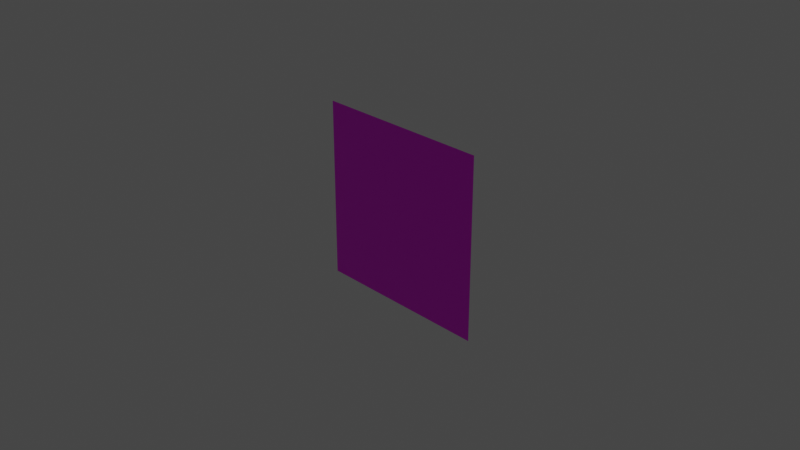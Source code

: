 # Source: flag_backup_1.blend  (saved by Blender 2.83.19; exported with 4.5.12 LTS)
import bpy
from mathutils import Matrix  # noqa: F401  (used for matrix-valued properties, if any)

bpy.ops.wm.read_factory_settings(use_empty=True)
scene = bpy.context.scene
scene.name = 'Scene'

# ---- collections
col_collection = bpy.data.collections.new('Collection'); scene.collection.children.link(col_collection)

# ---- images (referenced by path relative to the original .blend; pixels are not part of the script)
import os
ASSET_DIR = os.environ.get("B2B_ASSET_DIR", "")  # directory of the original .blend (textures are referenced by path, not embedded)
HERE = os.path.dirname(os.path.abspath(__file__))  # packed textures are extracted next to this script under _unpacked/

def load_image(name, relpath, width, height, colorspace="sRGB"):
    """Load a texture the original file referenced (path relative to the .blend, or extracted next to this script)."""
    p = next((c for c in (os.path.join(HERE, relpath), os.path.join(ASSET_DIR, relpath)) if relpath and os.path.exists(c)), "")
    if p:
        img = bpy.data.images.load(p, check_existing=True)
        img.name = name
    else:  # same state as the original file: an image datablock whose file is absent (Cycles renders it pink)
        img = bpy.data.images.new(name, width, height)
        img.source = "FILE"
        img.filepath = "//" + (relpath or name)
    img.colorspace_settings.name = colorspace
    return img
img_sp_flag_png = load_image('sp_flag.png', 'sp_flag.png', 1024, 1024, 'sRGB')

# ---- materials (node trees are filled in below, after node groups)
mat_material_001 = bpy.data.materials.new('Material.001')
mat_material_001.use_transparent_shadow = False

# ---- material node trees
mat_material_001.use_nodes = True; mat_material_001.node_tree.nodes.clear()
_N = mat_material_001.node_tree.nodes; _L = mat_material_001.node_tree.links
n0 = _N.new('ShaderNodeBsdfPrincipled'); n0.name = 'Principled BSDF'; n0.location = (10, 300)
n0.distribution = 'GGX'
n0.subsurface_method = 'BURLEY'
n0.inputs[3].default_value = 1.45
n0.inputs[27].default_value = (0.0, 0.0, 0.0, 1.0)
n0.inputs[28].default_value = 1.0
n1 = _N.new('ShaderNodeOutputMaterial'); n1.name = 'Material Output'; n1.location = (300, 300)
n2 = _N.new('ShaderNodeTexImage'); n2.name = 'Image Texture'; n2.location = (-280, 280)
n2.image = img_sp_flag_png
_L.new(n0.outputs[0], n1.inputs[0])
_L.new(n2.outputs[0], n0.inputs[0])
n1.is_active_output = True

# ---- world
world_world = bpy.data.worlds.new('World'); scene.world = world_world
world_world.use_nodes = True; world_world.node_tree.nodes.clear()
_N = world_world.node_tree.nodes; _L = world_world.node_tree.links
n0 = _N.new('ShaderNodeOutputWorld'); n0.name = 'World Output'; n0.location = (300, 300)
n1 = _N.new('ShaderNodeBackground'); n1.name = 'Background'; n1.location = (10, 300)
n1.inputs[0].default_value = (0.05088, 0.05088, 0.05088, 1.0)
_L.new(n1.outputs[0], n0.inputs[0])
n0.is_active_output = True
world_world.color = (0.05088, 0.05088, 0.05088)
world_world.use_sun_shadow = False
world_world.sun_shadow_jitter_overblur = 0.0

# ---- cameras
cam_camera = bpy.data.cameras.new('Camera')
cam_camera.clip_end = 100.0
cam_camera.ortho_scale = 7.314

# ---- lights
light_light = bpy.data.lights.new('Light', 'POINT')
light_light.transmission_factor = 0.0
light_light.energy = 1000.0
light_light.shadow_soft_size = 0.1
light_light.shadow_maximum_resolution = 0.006
light_light.use_absolute_resolution = True

# ---- meshes
me_grid = bpy.data.meshes.new('Grid')
me_grid.from_pydata([(-1.0, -1.0, 0.0), (-0.8889, -1.0, 0.0), (-0.7778, -1.0, 0.0), (-0.6667, -1.0, 0.0), (-0.5556, -1.0, 0.0), (-0.4444, -1.0, 0.0), (-0.3333, -1.0, 0.0), (-0.2222, -1.0, 0.0), (-0.1111, -1.0, 0.0), (0.0, -1.0, 0.0), (0.1111, -1.0, 0.0), (0.2222, -1.0, 0.0), (0.3333, -1.0, 0.0), (0.4444, -1.0, 0.0), (0.5556, -1.0, 0.0), (0.6667, -1.0, 0.0), (0.7778, -1.0, 0.0), (0.8889, -1.0, 0.0), (1.0, -1.0, 0.0), (-1.0, -0.8889, 0.0), (-0.8889, -0.8889, 0.0), (-0.7778, -0.8889, 0.0), (-0.6667, -0.8889, 0.0), (-0.5556, -0.8889, 0.0), (-0.4444, -0.8889, 0.0), (-0.3333, -0.8889, 0.0), (-0.2222, -0.8889, 0.0), (-0.1111, -0.8889, 0.0), (0.0, -0.8889, 0.0), (0.1111, -0.8889, 0.0), (0.2222, -0.8889, 0.0), (0.3333, -0.8889, 0.0), (0.4444, -0.8889, 0.0), (0.5556, -0.8889, 0.0), (0.6667, -0.8889, 0.0), (0.7778, -0.8889, 0.0), (0.8889, -0.8889, 0.0), (1.0, -0.8889, 0.0), (-1.0, -0.7778, 0.0), (-0.8889, -0.7778, 0.0), (-0.7778, -0.7778, 0.0), (-0.6667, -0.7778, 0.0), (-0.5556, -0.7778, 0.0), (-0.4444, -0.7778, 0.0), (-0.3333, -0.7778, 0.0), (-0.2222, -0.7778, 0.0), (-0.1111, -0.7778, 0.0), (0.0, -0.7778, 0.0), (0.1111, -0.7778, 0.0), (0.2222, -0.7778, 0.0), (0.3333, -0.7778, 0.0), (0.4444, -0.7778, 0.0), (0.5556, -0.7778, 0.0), (0.6667, -0.7778, 0.0), (0.7778, -0.7778, 0.0), (0.8889, -0.7778, 0.0), (1.0, -0.7778, 0.0), (-1.0, -0.6667, 0.0), (-0.8889, -0.6667, 0.0), (-0.7778, -0.6667, 0.0), (-0.6667, -0.6667, 0.0), (-0.5556, -0.6667, 0.0), (-0.4444, -0.6667, 0.0), (-0.3333, -0.6667, 0.0), (-0.2222, -0.6667, 0.0), (-0.1111, -0.6667, 0.0), (0.0, -0.6667, 0.0), (0.1111, -0.6667, 0.0), (0.2222, -0.6667, 0.0), (0.3333, -0.6667, 0.0), (0.4444, -0.6667, 0.0), (0.5556, -0.6667, 0.0), (0.6667, -0.6667, 0.0), (0.7778, -0.6667, 0.0), (0.8889, -0.6667, 0.0), (1.0, -0.6667, 0.0), (-1.0, -0.5556, 0.0), (-0.8889, -0.5556, 0.0), (-0.7778, -0.5556, 0.0), (-0.6667, -0.5556, 0.0), (-0.5556, -0.5556, 0.0), (-0.4444, -0.5556, 0.0), (-0.3333, -0.5556, 0.0), (-0.2222, -0.5556, 0.0), (-0.1111, -0.5556, 0.0), (0.0, -0.5556, 0.0), (0.1111, -0.5556, 0.0), (0.2222, -0.5556, 0.0), (0.3333, -0.5556, 0.0), (0.4444, -0.5556, 0.0), (0.5556, -0.5556, 0.0), (0.6667, -0.5556, 0.0), (0.7778, -0.5556, 0.0), (0.8889, -0.5556, 0.0), (1.0, -0.5556, 0.0), (-1.0, -0.4444, 0.0), (-0.8889, -0.4444, 0.0), (-0.7778, -0.4444, 0.0), (-0.6667, -0.4444, 0.0), (-0.5556, -0.4444, 0.0), (-0.4444, -0.4444, 0.0), (-0.3333, -0.4444, 0.0), (-0.2222, -0.4444, 0.0), (-0.1111, -0.4444, 0.0), (0.0, -0.4444, 0.0), (0.1111, -0.4444, 0.0), (0.2222, -0.4444, 0.0), (0.3333, -0.4444, 0.0), (0.4444, -0.4444, 0.0), (0.5556, -0.4444, 0.0), (0.6667, -0.4444, 0.0), (0.7778, -0.4444, 0.0), (0.8889, -0.4444, 0.0), (1.0, -0.4444, 0.0), (-1.0, -0.3333, 0.0), (-0.8889, -0.3333, 0.0), (-0.7778, -0.3333, 0.0), (-0.6667, -0.3333, 0.0), (-0.5556, -0.3333, 0.0), (-0.4444, -0.3333, 0.0), (-0.3333, -0.3333, 0.0), (-0.2222, -0.3333, 0.0), (-0.1111, -0.3333, 0.0), (0.0, -0.3333, 0.0), (0.1111, -0.3333, 0.0), (0.2222, -0.3333, 0.0), (0.3333, -0.3333, 0.0), (0.4444, -0.3333, 0.0), (0.5556, -0.3333, 0.0), (0.6667, -0.3333, 0.0), (0.7778, -0.3333, 0.0), (0.8889, -0.3333, 0.0), (1.0, -0.3333, 0.0), (-1.0, -0.2222, 0.0), (-0.8889, -0.2222, 0.0), (-0.7778, -0.2222, 0.0), (-0.6667, -0.2222, 0.0), (-0.5556, -0.2222, 0.0), (-0.4444, -0.2222, 0.0), (-0.3333, -0.2222, 0.0), (-0.2222, -0.2222, 0.0), (-0.1111, -0.2222, 0.0), (0.0, -0.2222, 0.0), (0.1111, -0.2222, 0.0), (0.2222, -0.2222, 0.0), (0.3333, -0.2222, 0.0), (0.4444, -0.2222, 0.0), (0.5556, -0.2222, 0.0), (0.6667, -0.2222, 0.0), (0.7778, -0.2222, 0.0), (0.8889, -0.2222, 0.0), (1.0, -0.2222, 0.0), (-1.0, -0.1111, 0.0), (-0.8889, -0.1111, 0.0), (-0.7778, -0.1111, 0.0), (-0.6667, -0.1111, 0.0), (-0.5556, -0.1111, 0.0), (-0.4444, -0.1111, 0.0), (-0.3333, -0.1111, 0.0), (-0.2222, -0.1111, 0.0), (-0.1111, -0.1111, 0.0), (0.0, -0.1111, 0.0), (0.1111, -0.1111, 0.0), (0.2222, -0.1111, 0.0), (0.3333, -0.1111, 0.0), (0.4444, -0.1111, 0.0), (0.5556, -0.1111, 0.0), (0.6667, -0.1111, 0.0), (0.7778, -0.1111, 0.0), (0.8889, -0.1111, 0.0), (1.0, -0.1111, 0.0), (-1.0, 0.0, 0.0), (-0.8889, 0.0, 0.0), (-0.7778, 0.0, 0.0), (-0.6667, 0.0, 0.0), (-0.5556, 0.0, 0.0), (-0.4444, 0.0, 0.0), (-0.3333, 0.0, 0.0), (-0.2222, 0.0, 0.0), (-0.1111, 0.0, 0.0), (0.0, 0.0, 0.0), (0.1111, 0.0, 0.0), (0.2222, 0.0, 0.0), (0.3333, 0.0, 0.0), (0.4444, 0.0, 0.0), (0.5556, 0.0, 0.0), (0.6667, 0.0, 0.0), (0.7778, 0.0, 0.0), (0.8889, 0.0, 0.0), (1.0, 0.0, 0.0), (-1.0, 0.1111, 0.0), (-0.8889, 0.1111, 0.0), (-0.7778, 0.1111, 0.0), (-0.6667, 0.1111, 0.0), (-0.5556, 0.1111, 0.0), (-0.4444, 0.1111, 0.0), (-0.3333, 0.1111, 0.0), (-0.2222, 0.1111, 0.0), (-0.1111, 0.1111, 0.0), (0.0, 0.1111, 0.0), (0.1111, 0.1111, 0.0), (0.2222, 0.1111, 0.0), (0.3333, 0.1111, 0.0), (0.4444, 0.1111, 0.0), (0.5556, 0.1111, 0.0), (0.6667, 0.1111, 0.0), (0.7778, 0.1111, 0.0), (0.8889, 0.1111, 0.0), (1.0, 0.1111, 0.0), (-1.0, 0.2222, 0.0), (-0.8889, 0.2222, 0.0), (-0.7778, 0.2222, 0.0), (-0.6667, 0.2222, 0.0), (-0.5556, 0.2222, 0.0), (-0.4444, 0.2222, 0.0), (-0.3333, 0.2222, 0.0), (-0.2222, 0.2222, 0.0), (-0.1111, 0.2222, 0.0), (0.0, 0.2222, 0.0), (0.1111, 0.2222, 0.0), (0.2222, 0.2222, 0.0), (0.3333, 0.2222, 0.0), (0.4444, 0.2222, 0.0), (0.5556, 0.2222, 0.0), (0.6667, 0.2222, 0.0), (0.7778, 0.2222, 0.0), (0.8889, 0.2222, 0.0), (1.0, 0.2222, 0.0), (-1.0, 0.3333, 0.0), (-0.8889, 0.3333, 0.0), (-0.7778, 0.3333, 0.0), (-0.6667, 0.3333, 0.0), (-0.5556, 0.3333, 0.0), (-0.4444, 0.3333, 0.0), (-0.3333, 0.3333, 0.0), (-0.2222, 0.3333, 0.0), (-0.1111, 0.3333, 0.0), (0.0, 0.3333, 0.0), (0.1111, 0.3333, 0.0), (0.2222, 0.3333, 0.0), (0.3333, 0.3333, 0.0), (0.4444, 0.3333, 0.0), (0.5556, 0.3333, 0.0), (0.6667, 0.3333, 0.0), (0.7778, 0.3333, 0.0), (0.8889, 0.3333, 0.0), (1.0, 0.3333, 0.0), (-1.0, 0.4444, 0.0), (-0.8889, 0.4444, 0.0), (-0.7778, 0.4444, 0.0), (-0.6667, 0.4444, 0.0), (-0.5556, 0.4444, 0.0), (-0.4444, 0.4444, 0.0), (-0.3333, 0.4444, 0.0), (-0.2222, 0.4444, 0.0), (-0.1111, 0.4444, 0.0), (0.0, 0.4444, 0.0), (0.1111, 0.4444, 0.0), (0.2222, 0.4444, 0.0), (0.3333, 0.4444, 0.0), (0.4444, 0.4444, 0.0), (0.5556, 0.4444, 0.0), (0.6667, 0.4444, 0.0), (0.7778, 0.4444, 0.0), (0.8889, 0.4444, 0.0), (1.0, 0.4444, 0.0), (-1.0, 0.5556, 0.0), (-0.8889, 0.5556, 0.0), (-0.7778, 0.5556, 0.0), (-0.6667, 0.5556, 0.0), (-0.5556, 0.5556, 0.0), (-0.4444, 0.5556, 0.0), (-0.3333, 0.5556, 0.0), (-0.2222, 0.5556, 0.0), (-0.1111, 0.5556, 0.0), (0.0, 0.5556, 0.0), (0.1111, 0.5556, 0.0), (0.2222, 0.5556, 0.0), (0.3333, 0.5556, 0.0), (0.4444, 0.5556, 0.0), (0.5556, 0.5556, 0.0), (0.6667, 0.5556, 0.0), (0.7778, 0.5556, 0.0), (0.8889, 0.5556, 0.0), (1.0, 0.5556, 0.0), (-1.0, 0.6667, 0.0), (-0.8889, 0.6667, 0.0), (-0.7778, 0.6667, 0.0), (-0.6667, 0.6667, 0.0), (-0.5556, 0.6667, 0.0), (-0.4444, 0.6667, 0.0), (-0.3333, 0.6667, 0.0), (-0.2222, 0.6667, 0.0), (-0.1111, 0.6667, 0.0), (0.0, 0.6667, 0.0), (0.1111, 0.6667, 0.0), (0.2222, 0.6667, 0.0), (0.3333, 0.6667, 0.0), (0.4444, 0.6667, 0.0), (0.5556, 0.6667, 0.0), (0.6667, 0.6667, 0.0), (0.7778, 0.6667, 0.0), (0.8889, 0.6667, 0.0), (1.0, 0.6667, 0.0), (-1.0, 0.7778, 0.0), (-0.8889, 0.7778, 0.0), (-0.7778, 0.7778, 0.0), (-0.6667, 0.7778, 0.0), (-0.5556, 0.7778, 0.0), (-0.4444, 0.7778, 0.0), (-0.3333, 0.7778, 0.0), (-0.2222, 0.7778, 0.0), (-0.1111, 0.7778, 0.0), (0.0, 0.7778, 0.0), (0.1111, 0.7778, 0.0), (0.2222, 0.7778, 0.0), (0.3333, 0.7778, 0.0), (0.4444, 0.7778, 0.0), (0.5556, 0.7778, 0.0), (0.6667, 0.7778, 0.0), (0.7778, 0.7778, 0.0), (0.8889, 0.7778, 0.0), (1.0, 0.7778, 0.0), (-1.0, 0.8889, 0.0), (-0.8889, 0.8889, 0.0), (-0.7778, 0.8889, 0.0), (-0.6667, 0.8889, 0.0), (-0.5556, 0.8889, 0.0), (-0.4444, 0.8889, 0.0), (-0.3333, 0.8889, 0.0), (-0.2222, 0.8889, 0.0), (-0.1111, 0.8889, 0.0), (0.0, 0.8889, 0.0), (0.1111, 0.8889, 0.0), (0.2222, 0.8889, 0.0), (0.3333, 0.8889, 0.0), (0.4444, 0.8889, 0.0), (0.5556, 0.8889, 0.0), (0.6667, 0.8889, 0.0), (0.7778, 0.8889, 0.0), (0.8889, 0.8889, 0.0), (1.0, 0.8889, 0.0), (-1.0, 1.0, 0.0), (-0.8889, 1.0, 0.0), (-0.7778, 1.0, 0.0), (-0.6667, 1.0, 0.0), (-0.5556, 1.0, 0.0), (-0.4444, 1.0, 0.0), (-0.3333, 1.0, 0.0), (-0.2222, 1.0, 0.0), (-0.1111, 1.0, 0.0), (0.0, 1.0, 0.0), (0.1111, 1.0, 0.0), (0.2222, 1.0, 0.0), (0.3333, 1.0, 0.0), (0.4444, 1.0, 0.0), (0.5556, 1.0, 0.0), (0.6667, 1.0, 0.0), (0.7778, 1.0, 0.0), (0.8889, 1.0, 0.0), (1.0, 1.0, 0.0)], [], [(0, 1, 20, 19), (1, 2, 21, 20), (2, 3, 22, 21), (3, 4, 23, 22), (4, 5, 24, 23), (5, 6, 25, 24), (6, 7, 26, 25), (7, 8, 27, 26), (8, 9, 28, 27), (9, 10, 29, 28), (10, 11, 30, 29), (11, 12, 31, 30), (12, 13, 32, 31), (13, 14, 33, 32), (14, 15, 34, 33), (15, 16, 35, 34), (16, 17, 36, 35), (17, 18, 37, 36), (19, 20, 39, 38), (20, 21, 40, 39), (21, 22, 41, 40), (22, 23, 42, 41), (23, 24, 43, 42), (24, 25, 44, 43), (25, 26, 45, 44), (26, 27, 46, 45), (27, 28, 47, 46), (28, 29, 48, 47), (29, 30, 49, 48), (30, 31, 50, 49), (31, 32, 51, 50), (32, 33, 52, 51), (33, 34, 53, 52), (34, 35, 54, 53), (35, 36, 55, 54), (36, 37, 56, 55), (38, 39, 58, 57), (39, 40, 59, 58), (40, 41, 60, 59), (41, 42, 61, 60), (42, 43, 62, 61), (43, 44, 63, 62), (44, 45, 64, 63), (45, 46, 65, 64), (46, 47, 66, 65), (47, 48, 67, 66), (48, 49, 68, 67), (49, 50, 69, 68), (50, 51, 70, 69), (51, 52, 71, 70), (52, 53, 72, 71), (53, 54, 73, 72), (54, 55, 74, 73), (55, 56, 75, 74), (57, 58, 77, 76), (58, 59, 78, 77), (59, 60, 79, 78), (60, 61, 80, 79), (61, 62, 81, 80), (62, 63, 82, 81), (63, 64, 83, 82), (64, 65, 84, 83), (65, 66, 85, 84), (66, 67, 86, 85), (67, 68, 87, 86), (68, 69, 88, 87), (69, 70, 89, 88), (70, 71, 90, 89), (71, 72, 91, 90), (72, 73, 92, 91), (73, 74, 93, 92), (74, 75, 94, 93), (76, 77, 96, 95), (77, 78, 97, 96), (78, 79, 98, 97), (79, 80, 99, 98), (80, 81, 100, 99), (81, 82, 101, 100), (82, 83, 102, 101), (83, 84, 103, 102), (84, 85, 104, 103), (85, 86, 105, 104), (86, 87, 106, 105), (87, 88, 107, 106), (88, 89, 108, 107), (89, 90, 109, 108), (90, 91, 110, 109), (91, 92, 111, 110), (92, 93, 112, 111), (93, 94, 113, 112), (95, 96, 115, 114), (96, 97, 116, 115), (97, 98, 117, 116), (98, 99, 118, 117), (99, 100, 119, 118), (100, 101, 120, 119), (101, 102, 121, 120), (102, 103, 122, 121), (103, 104, 123, 122), (104, 105, 124, 123), (105, 106, 125, 124), (106, 107, 126, 125), (107, 108, 127, 126), (108, 109, 128, 127), (109, 110, 129, 128), (110, 111, 130, 129), (111, 112, 131, 130), (112, 113, 132, 131), (114, 115, 134, 133), (115, 116, 135, 134), (116, 117, 136, 135), (117, 118, 137, 136), (118, 119, 138, 137), (119, 120, 139, 138), (120, 121, 140, 139), (121, 122, 141, 140), (122, 123, 142, 141), (123, 124, 143, 142), (124, 125, 144, 143), (125, 126, 145, 144), (126, 127, 146, 145), (127, 128, 147, 146), (128, 129, 148, 147), (129, 130, 149, 148), (130, 131, 150, 149), (131, 132, 151, 150), (133, 134, 153, 152), (134, 135, 154, 153), (135, 136, 155, 154), (136, 137, 156, 155), (137, 138, 157, 156), (138, 139, 158, 157), (139, 140, 159, 158), (140, 141, 160, 159), (141, 142, 161, 160), (142, 143, 162, 161), (143, 144, 163, 162), (144, 145, 164, 163), (145, 146, 165, 164), (146, 147, 166, 165), (147, 148, 167, 166), (148, 149, 168, 167), (149, 150, 169, 168), (150, 151, 170, 169), (152, 153, 172, 171), (153, 154, 173, 172), (154, 155, 174, 173), (155, 156, 175, 174), (156, 157, 176, 175), (157, 158, 177, 176), (158, 159, 178, 177), (159, 160, 179, 178), (160, 161, 180, 179), (161, 162, 181, 180), (162, 163, 182, 181), (163, 164, 183, 182), (164, 165, 184, 183), (165, 166, 185, 184), (166, 167, 186, 185), (167, 168, 187, 186), (168, 169, 188, 187), (169, 170, 189, 188), (171, 172, 191, 190), (172, 173, 192, 191), (173, 174, 193, 192), (174, 175, 194, 193), (175, 176, 195, 194), (176, 177, 196, 195), (177, 178, 197, 196), (178, 179, 198, 197), (179, 180, 199, 198), (180, 181, 200, 199), (181, 182, 201, 200), (182, 183, 202, 201), (183, 184, 203, 202), (184, 185, 204, 203), (185, 186, 205, 204), (186, 187, 206, 205), (187, 188, 207, 206), (188, 189, 208, 207), (190, 191, 210, 209), (191, 192, 211, 210), (192, 193, 212, 211), (193, 194, 213, 212), (194, 195, 214, 213), (195, 196, 215, 214), (196, 197, 216, 215), (197, 198, 217, 216), (198, 199, 218, 217), (199, 200, 219, 218), (200, 201, 220, 219), (201, 202, 221, 220), (202, 203, 222, 221), (203, 204, 223, 222), (204, 205, 224, 223), (205, 206, 225, 224), (206, 207, 226, 225), (207, 208, 227, 226), (209, 210, 229, 228), (210, 211, 230, 229), (211, 212, 231, 230), (212, 213, 232, 231), (213, 214, 233, 232), (214, 215, 234, 233), (215, 216, 235, 234), (216, 217, 236, 235), (217, 218, 237, 236), (218, 219, 238, 237), (219, 220, 239, 238), (220, 221, 240, 239), (221, 222, 241, 240), (222, 223, 242, 241), (223, 224, 243, 242), (224, 225, 244, 243), (225, 226, 245, 244), (226, 227, 246, 245), (228, 229, 248, 247), (229, 230, 249, 248), (230, 231, 250, 249), (231, 232, 251, 250), (232, 233, 252, 251), (233, 234, 253, 252), (234, 235, 254, 253), (235, 236, 255, 254), (236, 237, 256, 255), (237, 238, 257, 256), (238, 239, 258, 257), (239, 240, 259, 258), (240, 241, 260, 259), (241, 242, 261, 260), (242, 243, 262, 261), (243, 244, 263, 262), (244, 245, 264, 263), (245, 246, 265, 264), (247, 248, 267, 266), (248, 249, 268, 267), (249, 250, 269, 268), (250, 251, 270, 269), (251, 252, 271, 270), (252, 253, 272, 271), (253, 254, 273, 272), (254, 255, 274, 273), (255, 256, 275, 274), (256, 257, 276, 275), (257, 258, 277, 276), (258, 259, 278, 277), (259, 260, 279, 278), (260, 261, 280, 279), (261, 262, 281, 280), (262, 263, 282, 281), (263, 264, 283, 282), (264, 265, 284, 283), (266, 267, 286, 285), (267, 268, 287, 286), (268, 269, 288, 287), (269, 270, 289, 288), (270, 271, 290, 289), (271, 272, 291, 290), (272, 273, 292, 291), (273, 274, 293, 292), (274, 275, 294, 293), (275, 276, 295, 294), (276, 277, 296, 295), (277, 278, 297, 296), (278, 279, 298, 297), (279, 280, 299, 298), (280, 281, 300, 299), (281, 282, 301, 300), (282, 283, 302, 301), (283, 284, 303, 302), (285, 286, 305, 304), (286, 287, 306, 305), (287, 288, 307, 306), (288, 289, 308, 307), (289, 290, 309, 308), (290, 291, 310, 309), (291, 292, 311, 310), (292, 293, 312, 311), (293, 294, 313, 312), (294, 295, 314, 313), (295, 296, 315, 314), (296, 297, 316, 315), (297, 298, 317, 316), (298, 299, 318, 317), (299, 300, 319, 318), (300, 301, 320, 319), (301, 302, 321, 320), (302, 303, 322, 321), (304, 305, 324, 323), (305, 306, 325, 324), (306, 307, 326, 325), (307, 308, 327, 326), (308, 309, 328, 327), (309, 310, 329, 328), (310, 311, 330, 329), (311, 312, 331, 330), (312, 313, 332, 331), (313, 314, 333, 332), (314, 315, 334, 333), (315, 316, 335, 334), (316, 317, 336, 335), (317, 318, 337, 336), (318, 319, 338, 337), (319, 320, 339, 338), (320, 321, 340, 339), (321, 322, 341, 340), (323, 324, 343, 342), (324, 325, 344, 343), (325, 326, 345, 344), (326, 327, 346, 345), (327, 328, 347, 346), (328, 329, 348, 347), (329, 330, 349, 348), (330, 331, 350, 349), (331, 332, 351, 350), (332, 333, 352, 351), (333, 334, 353, 352), (334, 335, 354, 353), (335, 336, 355, 354), (336, 337, 356, 355), (337, 338, 357, 356), (338, 339, 358, 357), (339, 340, 359, 358), (340, 341, 360, 359)])
_uv = me_grid.uv_layers.new(name='UVMap')
_uv.uv.foreach_set('vector', [0.0, 0.0, 0.05556, 0.0, 0.05556, 0.05556, 0.0, 0.05556, 0.05556, 0.0, 0.1111, 0.0, 0.1111, 0.05556, 0.05556, 0.05556, 0.1111, 0.0, 0.1667, 0.0, 0.1667, 0.05556, 0.1111, 0.05556, 0.1667, 0.0, 0.2222, 0.0, 0.2222, 0.05556, 0.1667, 0.05556, 0.2222, 0.0, 0.2778, 0.0, 0.2778, 0.05556, 0.2222, 0.05556, 0.2778, 0.0, 0.3333, 0.0, 0.3333, 0.05556, 0.2778, 0.05556, 0.3333, 0.0, 0.3889, 0.0, 0.3889, 0.05556, 0.3333, 0.05556, 0.3889, 0.0, 0.4444, 0.0, 0.4444, 0.05556, 0.3889, 0.05556, 0.4444, 0.0, 0.5, 0.0, 0.5, 0.05556, 0.4444, 0.05556, 0.5, 0.0, 0.5556, 0.0, 0.5556, 0.05556, 0.5, 0.05556, 0.5556, 0.0, 0.6111, 0.0, 0.6111, 0.05556, 0.5556, 0.05556, 0.6111, 0.0, 0.6667, 0.0, 0.6667, 0.05556, 0.6111, 0.05556, 0.6667, 0.0, 0.7222, 0.0, 0.7222, 0.05556, 0.6667, 0.05556, 0.7222, 0.0, 0.7778, 0.0, 0.7778, 0.05556, 0.7222, 0.05556, 0.7778, 0.0, 0.8333, 0.0, 0.8333, 0.05556, 0.7778, 0.05556, 0.8333, 0.0, 0.8889, 0.0, 0.8889, 0.05556, 0.8333, 0.05556, 0.8889, 0.0, 0.9444, 0.0, 0.9444, 0.05556, 0.8889, 0.05556, 0.9444, 0.0, 1.0, 0.0, 1.0, 0.05556, 0.9444, 0.05556, 0.0, 0.05556, 0.05556, 0.05556, 0.05556, 0.1111, 0.0, 0.1111, 0.05556, 0.05556, 0.1111, 0.05556, 0.1111, 0.1111, 0.05556, 0.1111, 0.1111, 0.05556, 0.1667, 0.05556, 0.1667, 0.1111, 0.1111, 0.1111, 0.1667, 0.05556, 0.2222, 0.05556, 0.2222, 0.1111, 0.1667, 0.1111, 0.2222, 0.05556, 0.2778, 0.05556, 0.2778, 0.1111, 0.2222, 0.1111, 0.2778, 0.05556, 0.3333, 0.05556, 0.3333, 0.1111, 0.2778, 0.1111, 0.3333, 0.05556, 0.3889, 0.05556, 0.3889, 0.1111, 0.3333, 0.1111, 0.3889, 0.05556, 0.4444, 0.05556, 0.4444, 0.1111, 0.3889, 0.1111, 0.4444, 0.05556, 0.5, 0.05556, 0.5, 0.1111, 0.4444, 0.1111, 0.5, 0.05556, 0.5556, 0.05556, 0.5556, 0.1111, 0.5, 0.1111, 0.5556, 0.05556, 0.6111, 0.05556, 0.6111, 0.1111, 0.5556, 0.1111, 0.6111, 0.05556, 0.6667, 0.05556, 0.6667, 0.1111, 0.6111, 0.1111, 0.6667, 0.05556, 0.7222, 0.05556, 0.7222, 0.1111, 0.6667, 0.1111, 0.7222, 0.05556, 0.7778, 0.05556, 0.7778, 0.1111, 0.7222, 0.1111, 0.7778, 0.05556, 0.8333, 0.05556, 0.8333, 0.1111, 0.7778, 0.1111, 0.8333, 0.05556, 0.8889, 0.05556, 0.8889, 0.1111, 0.8333, 0.1111, 0.8889, 0.05556, 0.9444, 0.05556, 0.9444, 0.1111, 0.8889, 0.1111, 0.9444, 0.05556, 1.0, 0.05556, 1.0, 0.1111, 0.9444, 0.1111, 0.0, 0.1111, 0.05556, 0.1111, 0.05556, 0.1667, 0.0, 0.1667, 0.05556, 0.1111, 0.1111, 0.1111, 0.1111, 0.1667, 0.05556, 0.1667, 0.1111, 0.1111, 0.1667, 0.1111, 0.1667, 0.1667, 0.1111, 0.1667, 0.1667, 0.1111, 0.2222, 0.1111, 0.2222, 0.1667, 0.1667, 0.1667, 0.2222, 0.1111, 0.2778, 0.1111, 0.2778, 0.1667, 0.2222, 0.1667, 0.2778, 0.1111, 0.3333, 0.1111, 0.3333, 0.1667, 0.2778, 0.1667, 0.3333, 0.1111, 0.3889, 0.1111, 0.3889, 0.1667, 0.3333, 0.1667, 0.3889, 0.1111, 0.4444, 0.1111, 0.4444, 0.1667, 0.3889, 0.1667, 0.4444, 0.1111, 0.5, 0.1111, 0.5, 0.1667, 0.4444, 0.1667, 0.5, 0.1111, 0.5556, 0.1111, 0.5556, 0.1667, 0.5, 0.1667, 0.5556, 0.1111, 0.6111, 0.1111, 0.6111, 0.1667, 0.5556, 0.1667, 0.6111, 0.1111, 0.6667, 0.1111, 0.6667, 0.1667, 0.6111, 0.1667, 0.6667, 0.1111, 0.7222, 0.1111, 0.7222, 0.1667, 0.6667, 0.1667, 0.7222, 0.1111, 0.7778, 0.1111, 0.7778, 0.1667, 0.7222, 0.1667, 0.7778, 0.1111, 0.8333, 0.1111, 0.8333, 0.1667, 0.7778, 0.1667, 0.8333, 0.1111, 0.8889, 0.1111, 0.8889, 0.1667, 0.8333, 0.1667, 0.8889, 0.1111, 0.9444, 0.1111, 0.9444, 0.1667, 0.8889, 0.1667, 0.9444, 0.1111, 1.0, 0.1111, 1.0, 0.1667, 0.9444, 0.1667, 0.0, 0.1667, 0.05556, 0.1667, 0.05556, 0.2222, 0.0, 0.2222, 0.05556, 0.1667, 0.1111, 0.1667, 0.1111, 0.2222, 0.05556, 0.2222, 0.1111, 0.1667, 0.1667, 0.1667, 0.1667, 0.2222, 0.1111, 0.2222, 0.1667, 0.1667, 0.2222, 0.1667, 0.2222, 0.2222, 0.1667, 0.2222, 0.2222, 0.1667, 0.2778, 0.1667, 0.2778, 0.2222, 0.2222, 0.2222, 0.2778, 0.1667, 0.3333, 0.1667, 0.3333, 0.2222, 0.2778, 0.2222, 0.3333, 0.1667, 0.3889, 0.1667, 0.3889, 0.2222, 0.3333, 0.2222, 0.3889, 0.1667, 0.4444, 0.1667, 0.4444, 0.2222, 0.3889, 0.2222, 0.4444, 0.1667, 0.5, 0.1667, 0.5, 0.2222, 0.4444, 0.2222, 0.5, 0.1667, 0.5556, 0.1667, 0.5556, 0.2222, 0.5, 0.2222, 0.5556, 0.1667, 0.6111, 0.1667, 0.6111, 0.2222, 0.5556, 0.2222, 0.6111, 0.1667, 0.6667, 0.1667, 0.6667, 0.2222, 0.6111, 0.2222, 0.6667, 0.1667, 0.7222, 0.1667, 0.7222, 0.2222, 0.6667, 0.2222, 0.7222, 0.1667, 0.7778, 0.1667, 0.7778, 0.2222, 0.7222, 0.2222, 0.7778, 0.1667, 0.8333, 0.1667, 0.8333, 0.2222, 0.7778, 0.2222, 0.8333, 0.1667, 0.8889, 0.1667, 0.8889, 0.2222, 0.8333, 0.2222, 0.8889, 0.1667, 0.9444, 0.1667, 0.9444, 0.2222, 0.8889, 0.2222, 0.9444, 0.1667, 1.0, 0.1667, 1.0, 0.2222, 0.9444, 0.2222, 0.0, 0.2222, 0.05556, 0.2222, 0.05556, 0.2778, 0.0, 0.2778, 0.05556, 0.2222, 0.1111, 0.2222, 0.1111, 0.2778, 0.05556, 0.2778, 0.1111, 0.2222, 0.1667, 0.2222, 0.1667, 0.2778, 0.1111, 0.2778, 0.1667, 0.2222, 0.2222, 0.2222, 0.2222, 0.2778, 0.1667, 0.2778, 0.2222, 0.2222, 0.2778, 0.2222, 0.2778, 0.2778, 0.2222, 0.2778, 0.2778, 0.2222, 0.3333, 0.2222, 0.3333, 0.2778, 0.2778, 0.2778, 0.3333, 0.2222, 0.3889, 0.2222, 0.3889, 0.2778, 0.3333, 0.2778, 0.3889, 0.2222, 0.4444, 0.2222, 0.4444, 0.2778, 0.3889, 0.2778, 0.4444, 0.2222, 0.5, 0.2222, 0.5, 0.2778, 0.4444, 0.2778, 0.5, 0.2222, 0.5556, 0.2222, 0.5556, 0.2778, 0.5, 0.2778, 0.5556, 0.2222, 0.6111, 0.2222, 0.6111, 0.2778, 0.5556, 0.2778, 0.6111, 0.2222, 0.6667, 0.2222, 0.6667, 0.2778, 0.6111, 0.2778, 0.6667, 0.2222, 0.7222, 0.2222, 0.7222, 0.2778, 0.6667, 0.2778, 0.7222, 0.2222, 0.7778, 0.2222, 0.7778, 0.2778, 0.7222, 0.2778, 0.7778, 0.2222, 0.8333, 0.2222, 0.8333, 0.2778, 0.7778, 0.2778, 0.8333, 0.2222, 0.8889, 0.2222, 0.8889, 0.2778, 0.8333, 0.2778, 0.8889, 0.2222, 0.9444, 0.2222, 0.9444, 0.2778, 0.8889, 0.2778, 0.9444, 0.2222, 1.0, 0.2222, 1.0, 0.2778, 0.9444, 0.2778, 0.0, 0.2778, 0.05556, 0.2778, 0.05556, 0.3333, 0.0, 0.3333, 0.05556, 0.2778, 0.1111, 0.2778, 0.1111, 0.3333, 0.05556, 0.3333, 0.1111, 0.2778, 0.1667, 0.2778, 0.1667, 0.3333, 0.1111, 0.3333, 0.1667, 0.2778, 0.2222, 0.2778, 0.2222, 0.3333, 0.1667, 0.3333, 0.2222, 0.2778, 0.2778, 0.2778, 0.2778, 0.3333, 0.2222, 0.3333, 0.2778, 0.2778, 0.3333, 0.2778, 0.3333, 0.3333, 0.2778, 0.3333, 0.3333, 0.2778, 0.3889, 0.2778, 0.3889, 0.3333, 0.3333, 0.3333, 0.3889, 0.2778, 0.4444, 0.2778, 0.4444, 0.3333, 0.3889, 0.3333, 0.4444, 0.2778, 0.5, 0.2778, 0.5, 0.3333, 0.4444, 0.3333, 0.5, 0.2778, 0.5556, 0.2778, 0.5556, 0.3333, 0.5, 0.3333, 0.5556, 0.2778, 0.6111, 0.2778, 0.6111, 0.3333, 0.5556, 0.3333, 0.6111, 0.2778, 0.6667, 0.2778, 0.6667, 0.3333, 0.6111, 0.3333, 0.6667, 0.2778, 0.7222, 0.2778, 0.7222, 0.3333, 0.6667, 0.3333, 0.7222, 0.2778, 0.7778, 0.2778, 0.7778, 0.3333, 0.7222, 0.3333, 0.7778, 0.2778, 0.8333, 0.2778, 0.8333, 0.3333, 0.7778, 0.3333, 0.8333, 0.2778, 0.8889, 0.2778, 0.8889, 0.3333, 0.8333, 0.3333, 0.8889, 0.2778, 0.9444, 0.2778, 0.9444, 0.3333, 0.8889, 0.3333, 0.9444, 0.2778, 1.0, 0.2778, 1.0, 0.3333, 0.9444, 0.3333, 0.0, 0.3333, 0.05556, 0.3333, 0.05556, 0.3889, 0.0, 0.3889, 0.05556, 0.3333, 0.1111, 0.3333, 0.1111, 0.3889, 0.05556, 0.3889, 0.1111, 0.3333, 0.1667, 0.3333, 0.1667, 0.3889, 0.1111, 0.3889, 0.1667, 0.3333, 0.2222, 0.3333, 0.2222, 0.3889, 0.1667, 0.3889, 0.2222, 0.3333, 0.2778, 0.3333, 0.2778, 0.3889, 0.2222, 0.3889, 0.2778, 0.3333, 0.3333, 0.3333, 0.3333, 0.3889, 0.2778, 0.3889, 0.3333, 0.3333, 0.3889, 0.3333, 0.3889, 0.3889, 0.3333, 0.3889, 0.3889, 0.3333, 0.4444, 0.3333, 0.4444, 0.3889, 0.3889, 0.3889, 0.4444, 0.3333, 0.5, 0.3333, 0.5, 0.3889, 0.4444, 0.3889, 0.5, 0.3333, 0.5556, 0.3333, 0.5556, 0.3889, 0.5, 0.3889, 0.5556, 0.3333, 0.6111, 0.3333, 0.6111, 0.3889, 0.5556, 0.3889, 0.6111, 0.3333, 0.6667, 0.3333, 0.6667, 0.3889, 0.6111, 0.3889, 0.6667, 0.3333, 0.7222, 0.3333, 0.7222, 0.3889, 0.6667, 0.3889, 0.7222, 0.3333, 0.7778, 0.3333, 0.7778, 0.3889, 0.7222, 0.3889, 0.7778, 0.3333, 0.8333, 0.3333, 0.8333, 0.3889, 0.7778, 0.3889, 0.8333, 0.3333, 0.8889, 0.3333, 0.8889, 0.3889, 0.8333, 0.3889, 0.8889, 0.3333, 0.9444, 0.3333, 0.9444, 0.3889, 0.8889, 0.3889, 0.9444, 0.3333, 1.0, 0.3333, 1.0, 0.3889, 0.9444, 0.3889, 0.0, 0.3889, 0.05556, 0.3889, 0.05556, 0.4444, 0.0, 0.4444, 0.05556, 0.3889, 0.1111, 0.3889, 0.1111, 0.4444, 0.05556, 0.4444, 0.1111, 0.3889, 0.1667, 0.3889, 0.1667, 0.4444, 0.1111, 0.4444, 0.1667, 0.3889, 0.2222, 0.3889, 0.2222, 0.4444, 0.1667, 0.4444, 0.2222, 0.3889, 0.2778, 0.3889, 0.2778, 0.4444, 0.2222, 0.4444, 0.2778, 0.3889, 0.3333, 0.3889, 0.3333, 0.4444, 0.2778, 0.4444, 0.3333, 0.3889, 0.3889, 0.3889, 0.3889, 0.4444, 0.3333, 0.4444, 0.3889, 0.3889, 0.4444, 0.3889, 0.4444, 0.4444, 0.3889, 0.4444, 0.4444, 0.3889, 0.5, 0.3889, 0.5, 0.4444, 0.4444, 0.4444, 0.5, 0.3889, 0.5556, 0.3889, 0.5556, 0.4444, 0.5, 0.4444, 0.5556, 0.3889, 0.6111, 0.3889, 0.6111, 0.4444, 0.5556, 0.4444, 0.6111, 0.3889, 0.6667, 0.3889, 0.6667, 0.4444, 0.6111, 0.4444, 0.6667, 0.3889, 0.7222, 0.3889, 0.7222, 0.4444, 0.6667, 0.4444, 0.7222, 0.3889, 0.7778, 0.3889, 0.7778, 0.4444, 0.7222, 0.4444, 0.7778, 0.3889, 0.8333, 0.3889, 0.8333, 0.4444, 0.7778, 0.4444, 0.8333, 0.3889, 0.8889, 0.3889, 0.8889, 0.4444, 0.8333, 0.4444, 0.8889, 0.3889, 0.9444, 0.3889, 0.9444, 0.4444, 0.8889, 0.4444, 0.9444, 0.3889, 1.0, 0.3889, 1.0, 0.4444, 0.9444, 0.4444, 0.0, 0.4444, 0.05556, 0.4444, 0.05556, 0.5, 0.0, 0.5, 0.05556, 0.4444, 0.1111, 0.4444, 0.1111, 0.5, 0.05556, 0.5, 0.1111, 0.4444, 0.1667, 0.4444, 0.1667, 0.5, 0.1111, 0.5, 0.1667, 0.4444, 0.2222, 0.4444, 0.2222, 0.5, 0.1667, 0.5, 0.2222, 0.4444, 0.2778, 0.4444, 0.2778, 0.5, 0.2222, 0.5, 0.2778, 0.4444, 0.3333, 0.4444, 0.3333, 0.5, 0.2778, 0.5, 0.3333, 0.4444, 0.3889, 0.4444, 0.3889, 0.5, 0.3333, 0.5, 0.3889, 0.4444, 0.4444, 0.4444, 0.4444, 0.5, 0.3889, 0.5, 0.4444, 0.4444, 0.5, 0.4444, 0.5, 0.5, 0.4444, 0.5, 0.5, 0.4444, 0.5556, 0.4444, 0.5556, 0.5, 0.5, 0.5, 0.5556, 0.4444, 0.6111, 0.4444, 0.6111, 0.5, 0.5556, 0.5, 0.6111, 0.4444, 0.6667, 0.4444, 0.6667, 0.5, 0.6111, 0.5, 0.6667, 0.4444, 0.7222, 0.4444, 0.7222, 0.5, 0.6667, 0.5, 0.7222, 0.4444, 0.7778, 0.4444, 0.7778, 0.5, 0.7222, 0.5, 0.7778, 0.4444, 0.8333, 0.4444, 0.8333, 0.5, 0.7778, 0.5, 0.8333, 0.4444, 0.8889, 0.4444, 0.8889, 0.5, 0.8333, 0.5, 0.8889, 0.4444, 0.9444, 0.4444, 0.9444, 0.5, 0.8889, 0.5, 0.9444, 0.4444, 1.0, 0.4444, 1.0, 0.5, 0.9444, 0.5, 0.0, 0.5, 0.05556, 0.5, 0.05556, 0.5556, 0.0, 0.5556, 0.05556, 0.5, 0.1111, 0.5, 0.1111, 0.5556, 0.05556, 0.5556, 0.1111, 0.5, 0.1667, 0.5, 0.1667, 0.5556, 0.1111, 0.5556, 0.1667, 0.5, 0.2222, 0.5, 0.2222, 0.5556, 0.1667, 0.5556, 0.2222, 0.5, 0.2778, 0.5, 0.2778, 0.5556, 0.2222, 0.5556, 0.2778, 0.5, 0.3333, 0.5, 0.3333, 0.5556, 0.2778, 0.5556, 0.3333, 0.5, 0.3889, 0.5, 0.3889, 0.5556, 0.3333, 0.5556, 0.3889, 0.5, 0.4444, 0.5, 0.4444, 0.5556, 0.3889, 0.5556, 0.4444, 0.5, 0.5, 0.5, 0.5, 0.5556, 0.4444, 0.5556, 0.5, 0.5, 0.5556, 0.5, 0.5556, 0.5556, 0.5, 0.5556, 0.5556, 0.5, 0.6111, 0.5, 0.6111, 0.5556, 0.5556, 0.5556, 0.6111, 0.5, 0.6667, 0.5, 0.6667, 0.5556, 0.6111, 0.5556, 0.6667, 0.5, 0.7222, 0.5, 0.7222, 0.5556, 0.6667, 0.5556, 0.7222, 0.5, 0.7778, 0.5, 0.7778, 0.5556, 0.7222, 0.5556, 0.7778, 0.5, 0.8333, 0.5, 0.8333, 0.5556, 0.7778, 0.5556, 0.8333, 0.5, 0.8889, 0.5, 0.8889, 0.5556, 0.8333, 0.5556, 0.8889, 0.5, 0.9444, 0.5, 0.9444, 0.5556, 0.8889, 0.5556, 0.9444, 0.5, 1.0, 0.5, 1.0, 0.5556, 0.9444, 0.5556, 0.0, 0.5556, 0.05556, 0.5556, 0.05556, 0.6111, 0.0, 0.6111, 0.05556, 0.5556, 0.1111, 0.5556, 0.1111, 0.6111, 0.05556, 0.6111, 0.1111, 0.5556, 0.1667, 0.5556, 0.1667, 0.6111, 0.1111, 0.6111, 0.1667, 0.5556, 0.2222, 0.5556, 0.2222, 0.6111, 0.1667, 0.6111, 0.2222, 0.5556, 0.2778, 0.5556, 0.2778, 0.6111, 0.2222, 0.6111, 0.2778, 0.5556, 0.3333, 0.5556, 0.3333, 0.6111, 0.2778, 0.6111, 0.3333, 0.5556, 0.3889, 0.5556, 0.3889, 0.6111, 0.3333, 0.6111, 0.3889, 0.5556, 0.4444, 0.5556, 0.4444, 0.6111, 0.3889, 0.6111, 0.4444, 0.5556, 0.5, 0.5556, 0.5, 0.6111, 0.4444, 0.6111, 0.5, 0.5556, 0.5556, 0.5556, 0.5556, 0.6111, 0.5, 0.6111, 0.5556, 0.5556, 0.6111, 0.5556, 0.6111, 0.6111, 0.5556, 0.6111, 0.6111, 0.5556, 0.6667, 0.5556, 0.6667, 0.6111, 0.6111, 0.6111, 0.6667, 0.5556, 0.7222, 0.5556, 0.7222, 0.6111, 0.6667, 0.6111, 0.7222, 0.5556, 0.7778, 0.5556, 0.7778, 0.6111, 0.7222, 0.6111, 0.7778, 0.5556, 0.8333, 0.5556, 0.8333, 0.6111, 0.7778, 0.6111, 0.8333, 0.5556, 0.8889, 0.5556, 0.8889, 0.6111, 0.8333, 0.6111, 0.8889, 0.5556, 0.9444, 0.5556, 0.9444, 0.6111, 0.8889, 0.6111, 0.9444, 0.5556, 1.0, 0.5556, 1.0, 0.6111, 0.9444, 0.6111, 0.0, 0.6111, 0.05556, 0.6111, 0.05556, 0.6667, 0.0, 0.6667, 0.05556, 0.6111, 0.1111, 0.6111, 0.1111, 0.6667, 0.05556, 0.6667, 0.1111, 0.6111, 0.1667, 0.6111, 0.1667, 0.6667, 0.1111, 0.6667, 0.1667, 0.6111, 0.2222, 0.6111, 0.2222, 0.6667, 0.1667, 0.6667, 0.2222, 0.6111, 0.2778, 0.6111, 0.2778, 0.6667, 0.2222, 0.6667, 0.2778, 0.6111, 0.3333, 0.6111, 0.3333, 0.6667, 0.2778, 0.6667, 0.3333, 0.6111, 0.3889, 0.6111, 0.3889, 0.6667, 0.3333, 0.6667, 0.3889, 0.6111, 0.4444, 0.6111, 0.4444, 0.6667, 0.3889, 0.6667, 0.4444, 0.6111, 0.5, 0.6111, 0.5, 0.6667, 0.4444, 0.6667, 0.5, 0.6111, 0.5556, 0.6111, 0.5556, 0.6667, 0.5, 0.6667, 0.5556, 0.6111, 0.6111, 0.6111, 0.6111, 0.6667, 0.5556, 0.6667, 0.6111, 0.6111, 0.6667, 0.6111, 0.6667, 0.6667, 0.6111, 0.6667, 0.6667, 0.6111, 0.7222, 0.6111, 0.7222, 0.6667, 0.6667, 0.6667, 0.7222, 0.6111, 0.7778, 0.6111, 0.7778, 0.6667, 0.7222, 0.6667, 0.7778, 0.6111, 0.8333, 0.6111, 0.8333, 0.6667, 0.7778, 0.6667, 0.8333, 0.6111, 0.8889, 0.6111, 0.8889, 0.6667, 0.8333, 0.6667, 0.8889, 0.6111, 0.9444, 0.6111, 0.9444, 0.6667, 0.8889, 0.6667, 0.9444, 0.6111, 1.0, 0.6111, 1.0, 0.6667, 0.9444, 0.6667, 0.0, 0.6667, 0.05556, 0.6667, 0.05556, 0.7222, 0.0, 0.7222, 0.05556, 0.6667, 0.1111, 0.6667, 0.1111, 0.7222, 0.05556, 0.7222, 0.1111, 0.6667, 0.1667, 0.6667, 0.1667, 0.7222, 0.1111, 0.7222, 0.1667, 0.6667, 0.2222, 0.6667, 0.2222, 0.7222, 0.1667, 0.7222, 0.2222, 0.6667, 0.2778, 0.6667, 0.2778, 0.7222, 0.2222, 0.7222, 0.2778, 0.6667, 0.3333, 0.6667, 0.3333, 0.7222, 0.2778, 0.7222, 0.3333, 0.6667, 0.3889, 0.6667, 0.3889, 0.7222, 0.3333, 0.7222, 0.3889, 0.6667, 0.4444, 0.6667, 0.4444, 0.7222, 0.3889, 0.7222, 0.4444, 0.6667, 0.5, 0.6667, 0.5, 0.7222, 0.4444, 0.7222, 0.5, 0.6667, 0.5556, 0.6667, 0.5556, 0.7222, 0.5, 0.7222, 0.5556, 0.6667, 0.6111, 0.6667, 0.6111, 0.7222, 0.5556, 0.7222, 0.6111, 0.6667, 0.6667, 0.6667, 0.6667, 0.7222, 0.6111, 0.7222, 0.6667, 0.6667, 0.7222, 0.6667, 0.7222, 0.7222, 0.6667, 0.7222, 0.7222, 0.6667, 0.7778, 0.6667, 0.7778, 0.7222, 0.7222, 0.7222, 0.7778, 0.6667, 0.8333, 0.6667, 0.8333, 0.7222, 0.7778, 0.7222, 0.8333, 0.6667, 0.8889, 0.6667, 0.8889, 0.7222, 0.8333, 0.7222, 0.8889, 0.6667, 0.9444, 0.6667, 0.9444, 0.7222, 0.8889, 0.7222, 0.9444, 0.6667, 1.0, 0.6667, 1.0, 0.7222, 0.9444, 0.7222, 0.0, 0.7222, 0.05556, 0.7222, 0.05556, 0.7778, 0.0, 0.7778, 0.05556, 0.7222, 0.1111, 0.7222, 0.1111, 0.7778, 0.05556, 0.7778, 0.1111, 0.7222, 0.1667, 0.7222, 0.1667, 0.7778, 0.1111, 0.7778, 0.1667, 0.7222, 0.2222, 0.7222, 0.2222, 0.7778, 0.1667, 0.7778, 0.2222, 0.7222, 0.2778, 0.7222, 0.2778, 0.7778, 0.2222, 0.7778, 0.2778, 0.7222, 0.3333, 0.7222, 0.3333, 0.7778, 0.2778, 0.7778, 0.3333, 0.7222, 0.3889, 0.7222, 0.3889, 0.7778, 0.3333, 0.7778, 0.3889, 0.7222, 0.4444, 0.7222, 0.4444, 0.7778, 0.3889, 0.7778, 0.4444, 0.7222, 0.5, 0.7222, 0.5, 0.7778, 0.4444, 0.7778, 0.5, 0.7222, 0.5556, 0.7222, 0.5556, 0.7778, 0.5, 0.7778, 0.5556, 0.7222, 0.6111, 0.7222, 0.6111, 0.7778, 0.5556, 0.7778, 0.6111, 0.7222, 0.6667, 0.7222, 0.6667, 0.7778, 0.6111, 0.7778, 0.6667, 0.7222, 0.7222, 0.7222, 0.7222, 0.7778, 0.6667, 0.7778, 0.7222, 0.7222, 0.7778, 0.7222, 0.7778, 0.7778, 0.7222, 0.7778, 0.7778, 0.7222, 0.8333, 0.7222, 0.8333, 0.7778, 0.7778, 0.7778, 0.8333, 0.7222, 0.8889, 0.7222, 0.8889, 0.7778, 0.8333, 0.7778, 0.8889, 0.7222, 0.9444, 0.7222, 0.9444, 0.7778, 0.8889, 0.7778, 0.9444, 0.7222, 1.0, 0.7222, 1.0, 0.7778, 0.9444, 0.7778, 0.0, 0.7778, 0.05556, 0.7778, 0.05556, 0.8333, 0.0, 0.8333, 0.05556, 0.7778, 0.1111, 0.7778, 0.1111, 0.8333, 0.05556, 0.8333, 0.1111, 0.7778, 0.1667, 0.7778, 0.1667, 0.8333, 0.1111, 0.8333, 0.1667, 0.7778, 0.2222, 0.7778, 0.2222, 0.8333, 0.1667, 0.8333, 0.2222, 0.7778, 0.2778, 0.7778, 0.2778, 0.8333, 0.2222, 0.8333, 0.2778, 0.7778, 0.3333, 0.7778, 0.3333, 0.8333, 0.2778, 0.8333, 0.3333, 0.7778, 0.3889, 0.7778, 0.3889, 0.8333, 0.3333, 0.8333, 0.3889, 0.7778, 0.4444, 0.7778, 0.4444, 0.8333, 0.3889, 0.8333, 0.4444, 0.7778, 0.5, 0.7778, 0.5, 0.8333, 0.4444, 0.8333, 0.5, 0.7778, 0.5556, 0.7778, 0.5556, 0.8333, 0.5, 0.8333, 0.5556, 0.7778, 0.6111, 0.7778, 0.6111, 0.8333, 0.5556, 0.8333, 0.6111, 0.7778, 0.6667, 0.7778, 0.6667, 0.8333, 0.6111, 0.8333, 0.6667, 0.7778, 0.7222, 0.7778, 0.7222, 0.8333, 0.6667, 0.8333, 0.7222, 0.7778, 0.7778, 0.7778, 0.7778, 0.8333, 0.7222, 0.8333, 0.7778, 0.7778, 0.8333, 0.7778, 0.8333, 0.8333, 0.7778, 0.8333, 0.8333, 0.7778, 0.8889, 0.7778, 0.8889, 0.8333, 0.8333, 0.8333, 0.8889, 0.7778, 0.9444, 0.7778, 0.9444, 0.8333, 0.8889, 0.8333, 0.9444, 0.7778, 1.0, 0.7778, 1.0, 0.8333, 0.9444, 0.8333, 0.0, 0.8333, 0.05556, 0.8333, 0.05556, 0.8889, 0.0, 0.8889, 0.05556, 0.8333, 0.1111, 0.8333, 0.1111, 0.8889, 0.05556, 0.8889, 0.1111, 0.8333, 0.1667, 0.8333, 0.1667, 0.8889, 0.1111, 0.8889, 0.1667, 0.8333, 0.2222, 0.8333, 0.2222, 0.8889, 0.1667, 0.8889, 0.2222, 0.8333, 0.2778, 0.8333, 0.2778, 0.8889, 0.2222, 0.8889, 0.2778, 0.8333, 0.3333, 0.8333, 0.3333, 0.8889, 0.2778, 0.8889, 0.3333, 0.8333, 0.3889, 0.8333, 0.3889, 0.8889, 0.3333, 0.8889, 0.3889, 0.8333, 0.4444, 0.8333, 0.4444, 0.8889, 0.3889, 0.8889, 0.4444, 0.8333, 0.5, 0.8333, 0.5, 0.8889, 0.4444, 0.8889, 0.5, 0.8333, 0.5556, 0.8333, 0.5556, 0.8889, 0.5, 0.8889, 0.5556, 0.8333, 0.6111, 0.8333, 0.6111, 0.8889, 0.5556, 0.8889, 0.6111, 0.8333, 0.6667, 0.8333, 0.6667, 0.8889, 0.6111, 0.8889, 0.6667, 0.8333, 0.7222, 0.8333, 0.7222, 0.8889, 0.6667, 0.8889, 0.7222, 0.8333, 0.7778, 0.8333, 0.7778, 0.8889, 0.7222, 0.8889, 0.7778, 0.8333, 0.8333, 0.8333, 0.8333, 0.8889, 0.7778, 0.8889, 0.8333, 0.8333, 0.8889, 0.8333, 0.8889, 0.8889, 0.8333, 0.8889, 0.8889, 0.8333, 0.9444, 0.8333, 0.9444, 0.8889, 0.8889, 0.8889, 0.9444, 0.8333, 1.0, 0.8333, 1.0, 0.8889, 0.9444, 0.8889, 0.0, 0.8889, 0.05556, 0.8889, 0.05556, 0.9444, 0.0, 0.9444, 0.05556, 0.8889, 0.1111, 0.8889, 0.1111, 0.9444, 0.05556, 0.9444, 0.1111, 0.8889, 0.1667, 0.8889, 0.1667, 0.9444, 0.1111, 0.9444, 0.1667, 0.8889, 0.2222, 0.8889, 0.2222, 0.9444, 0.1667, 0.9444, 0.2222, 0.8889, 0.2778, 0.8889, 0.2778, 0.9444, 0.2222, 0.9444, 0.2778, 0.8889, 0.3333, 0.8889, 0.3333, 0.9444, 0.2778, 0.9444, 0.3333, 0.8889, 0.3889, 0.8889, 0.3889, 0.9444, 0.3333, 0.9444, 0.3889, 0.8889, 0.4444, 0.8889, 0.4444, 0.9444, 0.3889, 0.9444, 0.4444, 0.8889, 0.5, 0.8889, 0.5, 0.9444, 0.4444, 0.9444, 0.5, 0.8889, 0.5556, 0.8889, 0.5556, 0.9444, 0.5, 0.9444, 0.5556, 0.8889, 0.6111, 0.8889, 0.6111, 0.9444, 0.5556, 0.9444, 0.6111, 0.8889, 0.6667, 0.8889, 0.6667, 0.9444, 0.6111, 0.9444, 0.6667, 0.8889, 0.7222, 0.8889, 0.7222, 0.9444, 0.6667, 0.9444, 0.7222, 0.8889, 0.7778, 0.8889, 0.7778, 0.9444, 0.7222, 0.9444, 0.7778, 0.8889, 0.8333, 0.8889, 0.8333, 0.9444, 0.7778, 0.9444, 0.8333, 0.8889, 0.8889, 0.8889, 0.8889, 0.9444, 0.8333, 0.9444, 0.8889, 0.8889, 0.9444, 0.8889, 0.9444, 0.9444, 0.8889, 0.9444, 0.9444, 0.8889, 1.0, 0.8889, 1.0, 0.9444, 0.9444, 0.9444, 0.0, 0.9444, 0.05556, 0.9444, 0.05556, 1.0, 0.0, 1.0, 0.05556, 0.9444, 0.1111, 0.9444, 0.1111, 1.0, 0.05556, 1.0, 0.1111, 0.9444, 0.1667, 0.9444, 0.1667, 1.0, 0.1111, 1.0, 0.1667, 0.9444, 0.2222, 0.9444, 0.2222, 1.0, 0.1667, 1.0, 0.2222, 0.9444, 0.2778, 0.9444, 0.2778, 1.0, 0.2222, 1.0, 0.2778, 0.9444, 0.3333, 0.9444, 0.3333, 1.0, 0.2778, 1.0, 0.3333, 0.9444, 0.3889, 0.9444, 0.3889, 1.0, 0.3333, 1.0, 0.3889, 0.9444, 0.4444, 0.9444, 0.4444, 1.0, 0.3889, 1.0, 0.4444, 0.9444, 0.5, 0.9444, 0.5, 1.0, 0.4444, 1.0, 0.5, 0.9444, 0.5556, 0.9444, 0.5556, 1.0, 0.5, 1.0, 0.5556, 0.9444, 0.6111, 0.9444, 0.6111, 1.0, 0.5556, 1.0, 0.6111, 0.9444, 0.6667, 0.9444, 0.6667, 1.0, 0.6111, 1.0, 0.6667, 0.9444, 0.7222, 0.9444, 0.7222, 1.0, 0.6667, 1.0, 0.7222, 0.9444, 0.7778, 0.9444, 0.7778, 1.0, 0.7222, 1.0, 0.7778, 0.9444, 0.8333, 0.9444, 0.8333, 1.0, 0.7778, 1.0, 0.8333, 0.9444, 0.8889, 0.9444, 0.8889, 1.0, 0.8333, 1.0, 0.8889, 0.9444, 0.9444, 0.9444, 0.9444, 1.0, 0.8889, 1.0, 0.9444, 0.9444, 1.0, 0.9444, 1.0, 1.0, 0.9444, 1.0])
me_grid.materials.append(mat_material_001)
me_grid.use_remesh_fix_poles = True
me_grid.use_remesh_preserve_attributes = False
me_grid.use_mirror_vertex_groups = False
me_grid.update()

# ---- objects
ob_light = bpy.data.objects.new('Light', light_light)
ob_camera = bpy.data.objects.new('Camera', cam_camera)
ob_grid = bpy.data.objects.new('Grid', me_grid)
ob_field = bpy.data.objects.new('Field', None)

# ---- transforms, parenting, visibility, modifiers, constraints
ob_light.location = (4.076, 1.005, 5.904)
ob_light.rotation_euler = (0.6503, 0.05522, 1.866)
ob_light.lock_rotations_4d = False
ob_light.empty_display_type = 'ARROWS'
ob_light.color = (0.0, 0.0, 0.0, 0.0)
ob_light.lineart.crease_threshold = 0.0
ob_camera.location = (7.359, -6.926, 4.958)
ob_camera.rotation_euler = (1.109, 0.0, 0.8149)
ob_camera.lock_rotations_4d = False
ob_camera.empty_display_type = 'ARROWS'
ob_camera.color = (0.0, 0.0, 0.0, 0.0)
ob_camera.display_type = 'WIRE'
ob_camera.lineart.crease_threshold = 0.0
ob_grid.location = (0.0, 0.0, 0.0)
ob_grid.rotation_euler = (1.571, -0.0, 0.0)
ob_grid.lineart.crease_threshold = 0.0
_vg = ob_grid.vertex_groups.new(name='flag pin')
_m = ob_grid.modifiers.new('Cloth', 'CLOTH')
_m.collision_settings.use_self_collision = True
ob_field.location = (-2.111, 3.372e-08, -0.2509)
ob_field.rotation_euler = (7.835e-07, 1.424, 9.08e-07)
ob_field.empty_display_type = 'SINGLE_ARROW'
ob_field.lineart.crease_threshold = 0.0

# ---- collection membership
col_collection.objects.link(ob_light)
col_collection.objects.link(ob_camera)
col_collection.objects.link(ob_grid)
col_collection.objects.link(ob_field)

# ---- scene / render settings (as saved in the file)
scene.camera = ob_camera
scene.frame_start = 1; scene.frame_end = 500; scene.frame_set(1)
scene.render.engine = 'BLENDER_EEVEE_NEXT'
scene.cycles.use_denoising = False
scene.cycles.samples = 128
scene.cycles.sampling_pattern = 'TABULATED_SOBOL'
scene.cycles.use_adaptive_sampling = False
scene.cycles.use_light_tree = False
scene.view_settings.view_transform = 'Filmic'
bpy.context.view_layer.update()
